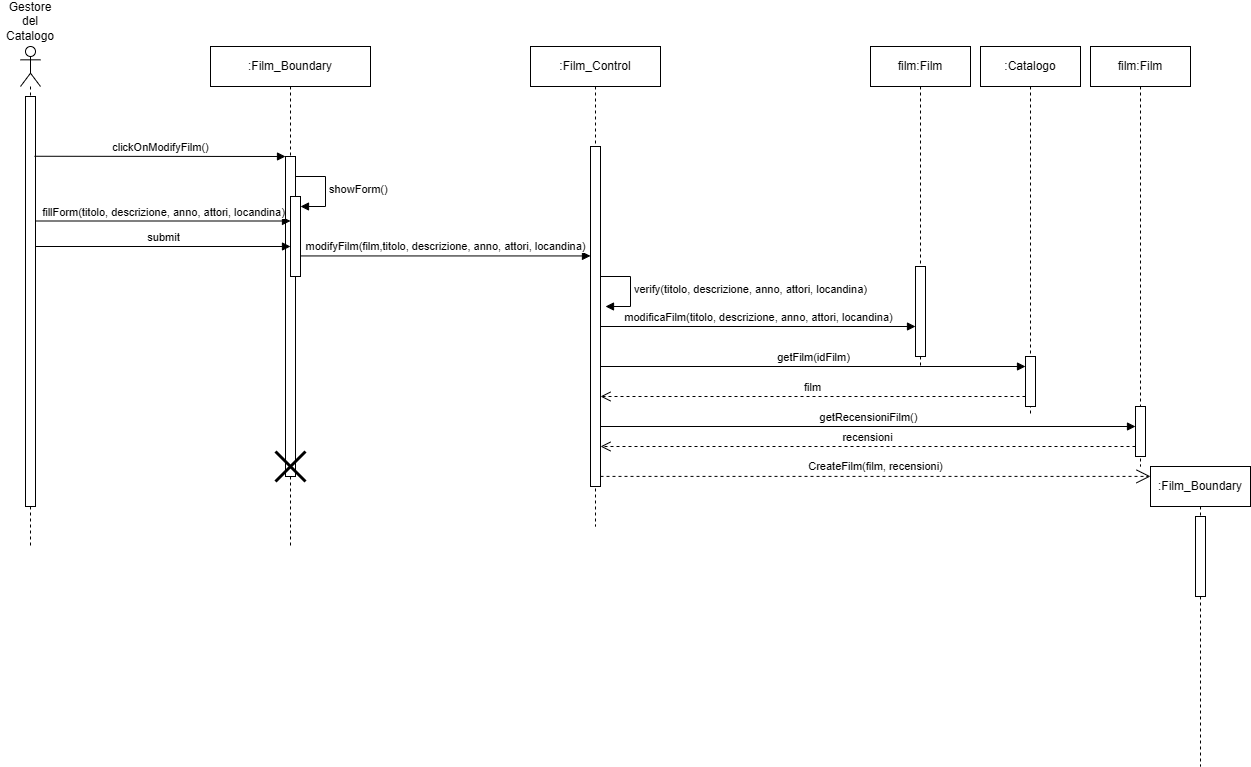

The diagram above was exported from draw.io. Its source (the exported page's mxGraphModel, read from the mxfile embedded in the PNG):
<mxGraphModel dx="1129" dy="893" grid="1" gridSize="10" guides="1" tooltips="1" connect="1" arrows="1" fold="1" page="1" pageScale="1" pageWidth="827" pageHeight="1169" math="0" shadow="0">
  <root>
    <mxCell id="0" />
    <mxCell id="1" parent="0" />
    <mxCell id="8Ej33cnu8C2wVYuQZI-p-48" value="" style="shape=umlLifeline;perimeter=lifelinePerimeter;whiteSpace=wrap;html=1;container=1;dropTarget=0;collapsible=0;recursiveResize=0;outlineConnect=0;portConstraint=eastwest;newEdgeStyle={&quot;curved&quot;:0,&quot;rounded&quot;:0};participant=umlActor;" vertex="1" parent="1">
      <mxGeometry x="670" y="760" width="20" height="500" as="geometry" />
    </mxCell>
    <mxCell id="8Ej33cnu8C2wVYuQZI-p-49" value="" style="html=1;points=[[0,0,0,0,5],[0,1,0,0,-5],[1,0,0,0,5],[1,1,0,0,-5]];perimeter=orthogonalPerimeter;outlineConnect=0;targetShapes=umlLifeline;portConstraint=eastwest;newEdgeStyle={&quot;curved&quot;:0,&quot;rounded&quot;:0};" vertex="1" parent="8Ej33cnu8C2wVYuQZI-p-48">
      <mxGeometry x="5" y="50" width="10" height="410" as="geometry" />
    </mxCell>
    <mxCell id="8Ej33cnu8C2wVYuQZI-p-50" value="Gestore del Catalogo" style="text;html=1;align=center;verticalAlign=middle;whiteSpace=wrap;rounded=0;" vertex="1" parent="1">
      <mxGeometry x="650" y="720" width="60" height="30" as="geometry" />
    </mxCell>
    <mxCell id="8Ej33cnu8C2wVYuQZI-p-51" value="clickOnModifyFilm()" style="html=1;verticalAlign=bottom;endArrow=block;curved=0;rounded=0;exitX=0.8;exitY=0.166;exitDx=0;exitDy=0;exitPerimeter=0;" edge="1" parent="1" target="8Ej33cnu8C2wVYuQZI-p-53">
      <mxGeometry width="80" relative="1" as="geometry">
        <mxPoint x="684" y="869.76" as="sourcePoint" />
        <mxPoint x="840" y="870" as="targetPoint" />
      </mxGeometry>
    </mxCell>
    <mxCell id="8Ej33cnu8C2wVYuQZI-p-52" value=":Film_Boundary" style="shape=umlLifeline;perimeter=lifelinePerimeter;whiteSpace=wrap;html=1;container=1;dropTarget=0;collapsible=0;recursiveResize=0;outlineConnect=0;portConstraint=eastwest;newEdgeStyle={&quot;curved&quot;:0,&quot;rounded&quot;:0};" vertex="1" parent="1">
      <mxGeometry x="860" y="760" width="160" height="500" as="geometry" />
    </mxCell>
    <mxCell id="8Ej33cnu8C2wVYuQZI-p-53" value="" style="html=1;points=[[0,0,0,0,5],[0,1,0,0,-5],[1,0,0,0,5],[1,1,0,0,-5]];perimeter=orthogonalPerimeter;outlineConnect=0;targetShapes=umlLifeline;portConstraint=eastwest;newEdgeStyle={&quot;curved&quot;:0,&quot;rounded&quot;:0};" vertex="1" parent="8Ej33cnu8C2wVYuQZI-p-52">
      <mxGeometry x="75" y="110" width="10" height="320" as="geometry" />
    </mxCell>
    <mxCell id="8Ej33cnu8C2wVYuQZI-p-54" value="" style="html=1;points=[[0,0,0,0,5],[0,1,0,0,-5],[1,0,0,0,5],[1,1,0,0,-5]];perimeter=orthogonalPerimeter;outlineConnect=0;targetShapes=umlLifeline;portConstraint=eastwest;newEdgeStyle={&quot;curved&quot;:0,&quot;rounded&quot;:0};" vertex="1" parent="8Ej33cnu8C2wVYuQZI-p-52">
      <mxGeometry x="80" y="150" width="10" height="80" as="geometry" />
    </mxCell>
    <mxCell id="8Ej33cnu8C2wVYuQZI-p-55" value="showForm()" style="html=1;align=left;spacingLeft=2;endArrow=block;rounded=0;edgeStyle=orthogonalEdgeStyle;curved=0;rounded=0;" edge="1" parent="8Ej33cnu8C2wVYuQZI-p-52" target="8Ej33cnu8C2wVYuQZI-p-54">
      <mxGeometry relative="1" as="geometry">
        <mxPoint x="85" y="130" as="sourcePoint" />
        <Array as="points">
          <mxPoint x="115" y="160" />
        </Array>
      </mxGeometry>
    </mxCell>
    <mxCell id="8Ej33cnu8C2wVYuQZI-p-56" value="" style="shape=umlDestroy;whiteSpace=wrap;html=1;strokeWidth=3;targetShapes=umlLifeline;" vertex="1" parent="8Ej33cnu8C2wVYuQZI-p-52">
      <mxGeometry x="65" y="405" width="30" height="30" as="geometry" />
    </mxCell>
    <mxCell id="8Ej33cnu8C2wVYuQZI-p-57" value=":Film_Control" style="shape=umlLifeline;perimeter=lifelinePerimeter;whiteSpace=wrap;html=1;container=1;dropTarget=0;collapsible=0;recursiveResize=0;outlineConnect=0;portConstraint=eastwest;newEdgeStyle={&quot;curved&quot;:0,&quot;rounded&quot;:0};" vertex="1" parent="1">
      <mxGeometry x="1180" y="760" width="130" height="480" as="geometry" />
    </mxCell>
    <mxCell id="8Ej33cnu8C2wVYuQZI-p-58" value="" style="html=1;points=[[0,0,0,0,5],[0,1,0,0,-5],[1,0,0,0,5],[1,1,0,0,-5]];perimeter=orthogonalPerimeter;outlineConnect=0;targetShapes=umlLifeline;portConstraint=eastwest;newEdgeStyle={&quot;curved&quot;:0,&quot;rounded&quot;:0};" vertex="1" parent="8Ej33cnu8C2wVYuQZI-p-57">
      <mxGeometry x="60" y="100" width="10" height="340" as="geometry" />
    </mxCell>
    <mxCell id="8Ej33cnu8C2wVYuQZI-p-59" value="verify(t&lt;span style=&quot;text-align: center;&quot;&gt;itolo, descrizione, anno, attori, locandina&lt;/span&gt;)" style="html=1;align=left;spacingLeft=2;endArrow=block;rounded=0;edgeStyle=orthogonalEdgeStyle;curved=0;rounded=0;" edge="1" parent="8Ej33cnu8C2wVYuQZI-p-57">
      <mxGeometry relative="1" as="geometry">
        <mxPoint x="70" y="230" as="sourcePoint" />
        <Array as="points">
          <mxPoint x="100" y="260" />
        </Array>
        <mxPoint x="75" y="260" as="targetPoint" />
      </mxGeometry>
    </mxCell>
    <mxCell id="8Ej33cnu8C2wVYuQZI-p-60" value="film:Film" style="shape=umlLifeline;perimeter=lifelinePerimeter;whiteSpace=wrap;html=1;container=1;dropTarget=0;collapsible=0;recursiveResize=0;outlineConnect=0;portConstraint=eastwest;newEdgeStyle={&quot;curved&quot;:0,&quot;rounded&quot;:0};" vertex="1" parent="1">
      <mxGeometry x="1520" y="760" width="100" height="320" as="geometry" />
    </mxCell>
    <mxCell id="8Ej33cnu8C2wVYuQZI-p-61" value="" style="html=1;points=[[0,0,0,0,5],[0,1,0,0,-5],[1,0,0,0,5],[1,1,0,0,-5]];perimeter=orthogonalPerimeter;outlineConnect=0;targetShapes=umlLifeline;portConstraint=eastwest;newEdgeStyle={&quot;curved&quot;:0,&quot;rounded&quot;:0};" vertex="1" parent="8Ej33cnu8C2wVYuQZI-p-60">
      <mxGeometry x="45" y="220" width="10" height="90" as="geometry" />
    </mxCell>
    <mxCell id="8Ej33cnu8C2wVYuQZI-p-62" value="fillForm(titolo, descrizione, anno, attori, locandina)" style="html=1;verticalAlign=bottom;endArrow=block;curved=0;rounded=0;" edge="1" parent="1" source="8Ej33cnu8C2wVYuQZI-p-49">
      <mxGeometry width="80" relative="1" as="geometry">
        <mxPoint x="690" y="935" as="sourcePoint" />
        <mxPoint x="940" y="934.5" as="targetPoint" />
      </mxGeometry>
    </mxCell>
    <mxCell id="8Ej33cnu8C2wVYuQZI-p-63" value="modifyFilm(film,titolo, descrizione, anno, attori, locandina)" style="html=1;verticalAlign=bottom;endArrow=block;curved=0;rounded=0;" edge="1" parent="1" target="8Ej33cnu8C2wVYuQZI-p-58">
      <mxGeometry width="80" relative="1" as="geometry">
        <mxPoint x="950" y="969.44" as="sourcePoint" />
        <mxPoint x="1144.5" y="969.44" as="targetPoint" />
      </mxGeometry>
    </mxCell>
    <mxCell id="8Ej33cnu8C2wVYuQZI-p-64" value="modificaFilm(titolo, descrizione, anno, attori, locandina)" style="html=1;verticalAlign=bottom;endArrow=block;curved=0;rounded=0;" edge="1" parent="1">
      <mxGeometry x="0.0061" width="80" relative="1" as="geometry">
        <mxPoint x="1250" y="1040" as="sourcePoint" />
        <mxPoint x="1565" y="1040" as="targetPoint" />
        <mxPoint as="offset" />
      </mxGeometry>
    </mxCell>
    <mxCell id="8Ej33cnu8C2wVYuQZI-p-65" value="submit" style="html=1;verticalAlign=bottom;endArrow=block;curved=0;rounded=0;" edge="1" parent="1">
      <mxGeometry width="80" relative="1" as="geometry">
        <mxPoint x="685" y="960" as="sourcePoint" />
        <mxPoint x="940" y="960" as="targetPoint" />
      </mxGeometry>
    </mxCell>
    <mxCell id="8Ej33cnu8C2wVYuQZI-p-66" value="film:Film" style="shape=umlLifeline;perimeter=lifelinePerimeter;whiteSpace=wrap;html=1;container=1;dropTarget=0;collapsible=0;recursiveResize=0;outlineConnect=0;portConstraint=eastwest;newEdgeStyle={&quot;curved&quot;:0,&quot;rounded&quot;:0};" vertex="1" parent="1">
      <mxGeometry x="1740" y="760" width="100" height="420" as="geometry" />
    </mxCell>
    <mxCell id="8Ej33cnu8C2wVYuQZI-p-67" value="" style="html=1;points=[[0,0,0,0,5],[0,1,0,0,-5],[1,0,0,0,5],[1,1,0,0,-5]];perimeter=orthogonalPerimeter;outlineConnect=0;targetShapes=umlLifeline;portConstraint=eastwest;newEdgeStyle={&quot;curved&quot;:0,&quot;rounded&quot;:0};" vertex="1" parent="8Ej33cnu8C2wVYuQZI-p-66">
      <mxGeometry x="45" y="360" width="10" height="50" as="geometry" />
    </mxCell>
    <mxCell id="8Ej33cnu8C2wVYuQZI-p-68" value=":Catalogo" style="shape=umlLifeline;perimeter=lifelinePerimeter;whiteSpace=wrap;html=1;container=1;dropTarget=0;collapsible=0;recursiveResize=0;outlineConnect=0;portConstraint=eastwest;newEdgeStyle={&quot;curved&quot;:0,&quot;rounded&quot;:0};" vertex="1" parent="1">
      <mxGeometry x="1630" y="760" width="100" height="370" as="geometry" />
    </mxCell>
    <mxCell id="8Ej33cnu8C2wVYuQZI-p-69" value="" style="html=1;points=[[0,0,0,0,5],[0,1,0,0,-5],[1,0,0,0,5],[1,1,0,0,-5]];perimeter=orthogonalPerimeter;outlineConnect=0;targetShapes=umlLifeline;portConstraint=eastwest;newEdgeStyle={&quot;curved&quot;:0,&quot;rounded&quot;:0};" vertex="1" parent="8Ej33cnu8C2wVYuQZI-p-68">
      <mxGeometry x="45" y="310" width="10" height="50" as="geometry" />
    </mxCell>
    <mxCell id="8Ej33cnu8C2wVYuQZI-p-70" value="getFilm(idFilm)" style="html=1;verticalAlign=bottom;endArrow=block;curved=0;rounded=0;" edge="1" parent="1">
      <mxGeometry width="80" relative="1" as="geometry">
        <mxPoint x="1250" y="1080" as="sourcePoint" />
        <mxPoint x="1675" y="1080" as="targetPoint" />
      </mxGeometry>
    </mxCell>
    <mxCell id="8Ej33cnu8C2wVYuQZI-p-71" value="film" style="html=1;verticalAlign=bottom;endArrow=open;dashed=1;endSize=8;curved=0;rounded=0;" edge="1" parent="1">
      <mxGeometry relative="1" as="geometry">
        <mxPoint x="1675" y="1110" as="sourcePoint" />
        <mxPoint x="1250" y="1110" as="targetPoint" />
      </mxGeometry>
    </mxCell>
    <mxCell id="8Ej33cnu8C2wVYuQZI-p-72" value="getRecensioniFilm()" style="html=1;verticalAlign=bottom;endArrow=block;curved=0;rounded=0;" edge="1" parent="1">
      <mxGeometry width="80" relative="1" as="geometry">
        <mxPoint x="1250" y="1140" as="sourcePoint" />
        <mxPoint x="1785" y="1140" as="targetPoint" />
      </mxGeometry>
    </mxCell>
    <mxCell id="8Ej33cnu8C2wVYuQZI-p-73" value="recensioni" style="html=1;verticalAlign=bottom;endArrow=open;dashed=1;endSize=8;curved=0;rounded=0;" edge="1" parent="1">
      <mxGeometry relative="1" as="geometry">
        <mxPoint x="1785" y="1160" as="sourcePoint" />
        <mxPoint x="1250" y="1160" as="targetPoint" />
      </mxGeometry>
    </mxCell>
    <mxCell id="8Ej33cnu8C2wVYuQZI-p-74" value=":Film_Boundary" style="shape=umlLifeline;perimeter=lifelinePerimeter;whiteSpace=wrap;html=1;container=1;dropTarget=0;collapsible=0;recursiveResize=0;outlineConnect=0;portConstraint=eastwest;newEdgeStyle={&quot;curved&quot;:0,&quot;rounded&quot;:0};" vertex="1" parent="1">
      <mxGeometry x="1800" y="1180" width="100" height="300" as="geometry" />
    </mxCell>
    <mxCell id="8Ej33cnu8C2wVYuQZI-p-75" value="" style="html=1;points=[[0,0,0,0,5],[0,1,0,0,-5],[1,0,0,0,5],[1,1,0,0,-5]];perimeter=orthogonalPerimeter;outlineConnect=0;targetShapes=umlLifeline;portConstraint=eastwest;newEdgeStyle={&quot;curved&quot;:0,&quot;rounded&quot;:0};" vertex="1" parent="8Ej33cnu8C2wVYuQZI-p-74">
      <mxGeometry x="45" y="50" width="10" height="80" as="geometry" />
    </mxCell>
    <mxCell id="8Ej33cnu8C2wVYuQZI-p-76" value="CreateFilm(film, recensioni)" style="endArrow=open;endSize=12;dashed=1;html=1;rounded=0;entryX=0;entryY=0.033;entryDx=0;entryDy=0;entryPerimeter=0;" edge="1" parent="1" source="8Ej33cnu8C2wVYuQZI-p-58" target="8Ej33cnu8C2wVYuQZI-p-74">
      <mxGeometry y="10" width="160" relative="1" as="geometry">
        <mxPoint x="1195" y="1190" as="sourcePoint" />
        <mxPoint x="1540" y="1190" as="targetPoint" />
        <mxPoint as="offset" />
      </mxGeometry>
    </mxCell>
  </root>
</mxGraphModel>